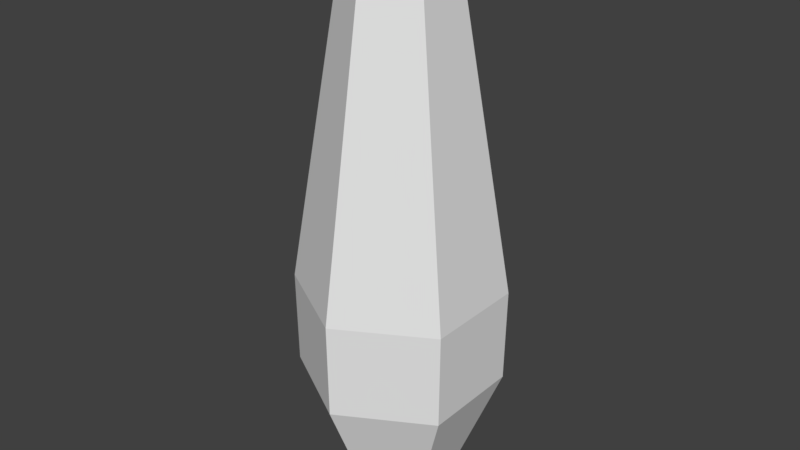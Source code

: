 # Source: Bowling-Pin-Collider.blend  (saved by Blender 2.78.0; exported with 4.5.12 LTS)
import bpy
from mathutils import Matrix  # noqa: F401  (used for matrix-valued properties, if any)

bpy.ops.wm.read_factory_settings(use_empty=True)
scene = bpy.context.scene
scene.name = 'Scene'

# ---- collections
col_collection_1 = bpy.data.collections.new('Collection 1'); scene.collection.children.link(col_collection_1)

# ---- world
world_world = bpy.data.worlds.new('World'); scene.world = world_world
world_world.color = (0.05088, 0.05088, 0.05088)
world_world.use_sun_shadow = False
world_world.sun_shadow_jitter_overblur = 0.0
world_world.cycles.sampling_method = 'MANUAL'

# ---- meshes
me_cylinder_001 = bpy.data.meshes.new('Cylinder.001')
me_cylinder_001.from_pydata([(-7.938e-08, 2.945, -19.0), (-1.43e-07, 0.5902, 19.0), (2.551, 1.473, -19.0), (0.5111, 0.2951, 19.0), (2.551, -1.473, -19.0), (0.5111, -0.2951, 19.0), (-3.369e-07, -2.945, -19.0), (-1.946e-07, -0.5902, 19.0), (-2.551, -1.473, -19.0), (-0.5111, -0.2951, 19.0), (-2.551, 1.473, -19.0), (-0.5111, 0.2951, 19.0), (-5.028e-08, 4.023, -17.09), (3.511e-08, 6.764, -10.46), (2.639e-08, 6.861, -4.171), (-6.948e-08, 3.312, 17.06), (-1.068e-07, 1.929, 18.54), (1.671, 0.9645, 18.54), (2.868, 1.656, 17.06), (5.942, 3.431, -4.171), (5.858, 3.382, -10.46), (3.484, 2.011, -17.09), (1.671, -0.9645, 18.54), (2.868, -1.656, 17.06), (5.942, -3.431, -4.171), (5.858, -3.382, -10.46), (3.484, -2.011, -17.09), (-2.755e-07, -1.929, 18.54), (-3.59e-07, -3.312, 17.06), (-5.734e-07, -6.861, -4.171), (-5.562e-07, -6.764, -10.46), (-4.02e-07, -4.023, -17.09), (-1.671, -0.9645, 18.54), (-2.868, -1.656, 17.06), (-5.942, -3.431, -4.171), (-5.858, -3.382, -10.46), (-3.484, -2.011, -17.09), (-1.671, 0.9645, 18.54), (-2.868, 1.656, 17.06), (-5.942, 3.431, -4.171), (-5.858, 3.382, -10.46), (-3.484, 2.011, -17.09)], [], [(16, 1, 3, 17), (17, 3, 5, 22), (22, 5, 7, 27), (27, 7, 9, 32), (3, 1, 11, 9, 7, 5), (32, 9, 11, 37), (37, 11, 1, 16), (0, 2, 4, 6, 8, 10), (10, 41, 12, 0), (41, 40, 13, 12), (40, 39, 14, 13), (39, 38, 15, 14), (38, 37, 16, 15), (8, 36, 41, 10), (36, 35, 40, 41), (35, 34, 39, 40), (34, 33, 38, 39), (33, 32, 37, 38), (6, 31, 36, 8), (31, 30, 35, 36), (30, 29, 34, 35), (29, 28, 33, 34), (28, 27, 32, 33), (4, 26, 31, 6), (26, 25, 30, 31), (25, 24, 29, 30), (24, 23, 28, 29), (23, 22, 27, 28), (2, 21, 26, 4), (21, 20, 25, 26), (20, 19, 24, 25), (19, 18, 23, 24), (18, 17, 22, 23), (0, 12, 21, 2), (12, 13, 20, 21), (13, 14, 19, 20), (14, 15, 18, 19), (15, 16, 17, 18)])
me_cylinder_001.use_remesh_preserve_volume = False
me_cylinder_001.use_remesh_preserve_attributes = False
me_cylinder_001.use_mirror_vertex_groups = False
me_cylinder_001.update()

# ---- objects
ob_pin_collider = bpy.data.objects.new('Pin Collider', me_cylinder_001)

# ---- transforms, parenting, visibility, modifiers, constraints
ob_pin_collider.location = (0.0, 0.0, 19.0)
ob_pin_collider.lineart.crease_threshold = 0.0

# ---- collection membership
col_collection_1.objects.link(ob_pin_collider)

# ---- scene / render settings (as saved in the file)
scene.frame_start = 1; scene.frame_end = 250; scene.frame_set(0)
scene.render.engine = 'BLENDER_EEVEE_NEXT'
scene.render.resolution_percentage = 50
scene.render.dither_intensity = 0.0
scene.cycles.use_denoising = False
scene.cycles.samples = 128
scene.cycles.sampling_pattern = 'TABULATED_SOBOL'
scene.cycles.light_sampling_threshold = 0.0
scene.cycles.use_adaptive_sampling = False
scene.cycles.use_light_tree = False
scene.cycles.blur_glossy = 0.0
scene.cycles.sample_clamp_indirect = 0.0
scene.view_settings.view_transform = 'Standard'
bpy.context.view_layer.update()

# ---- added for rendering (the .blend has no active camera and no usable light): camera, sun
cam_auto = bpy.data.cameras.new('AutoCamera')
cam_auto.lens = 50.0
cam_auto.sensor_width = 36.0
cam_auto.clip_end = 1000.0
ob_auto_camera = bpy.data.objects.new('AutoCamera', cam_auto)
scene.collection.objects.link(ob_auto_camera)
ob_auto_camera.location = (38.9642, -46.757, 50.1714)
ob_auto_camera.rotation_euler = (1.09748, -7.21219e-08, 0.694738)
scene.camera = ob_auto_camera
light_auto_sun = bpy.data.lights.new('AutoSun', 'SUN')
light_auto_sun.energy = 3.0
light_auto_sun.angle = 0.0523599
ob_auto_sun = bpy.data.objects.new('AutoSun', light_auto_sun)
scene.collection.objects.link(ob_auto_sun)
ob_auto_sun.rotation_euler = (0.872665, 0.174533, 0.523599)
bpy.context.view_layer.update()
